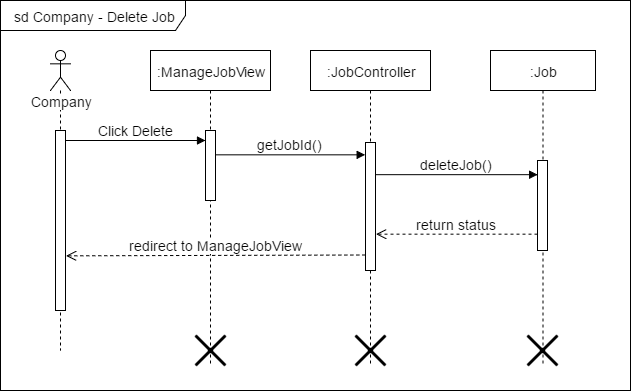

The diagram above was exported from draw.io. Its source (the exported page's mxGraphModel, read from the mxfile embedded in the PNG):
<mxGraphModel dx="1112" dy="454" grid="1" gridSize="10" guides="1" tooltips="1" connect="1" arrows="1" fold="1" page="1" pageScale="1" pageWidth="826" pageHeight="1169" math="0" shadow="0">
  <root>
    <mxCell id="0" />
    <mxCell id="1" parent="0" />
    <mxCell id="64c1b506c048a6bf-1" value="sd Company - Delete Job" style="shape=umlFrame;whiteSpace=wrap;html=1;fontSize=14;fontColor=none;width=185;height=30;" vertex="1" parent="1">
      <mxGeometry x="20" y="32" width="630" height="390" as="geometry" />
    </mxCell>
    <mxCell id="64c1b506c048a6bf-2" value="Company" style="shape=umlLifeline;participant=umlActor;perimeter=lifelinePerimeter;whiteSpace=wrap;html=1;container=1;collapsible=0;recursiveResize=0;verticalAlign=top;spacingTop=36;labelBackgroundColor=#ffffff;outlineConnect=0;fontSize=14;fontColor=none;" vertex="1" parent="1">
      <mxGeometry x="70" y="82" width="20" height="300" as="geometry" />
    </mxCell>
    <mxCell id="64c1b506c048a6bf-3" value="" style="html=1;points=[];perimeter=orthogonalPerimeter;fontSize=14;fontColor=none;" vertex="1" parent="64c1b506c048a6bf-2">
      <mxGeometry x="5" y="80" width="10" height="180" as="geometry" />
    </mxCell>
    <mxCell id="64c1b506c048a6bf-4" value=":ManageJobView" style="shape=umlLifeline;perimeter=lifelinePerimeter;whiteSpace=wrap;html=1;container=1;collapsible=0;recursiveResize=0;outlineConnect=0;fontSize=14;fontColor=none;" vertex="1" parent="1">
      <mxGeometry x="170" y="82" width="120" height="315" as="geometry" />
    </mxCell>
    <mxCell id="64c1b506c048a6bf-5" value="" style="html=1;points=[];perimeter=orthogonalPerimeter;fontSize=14;fontColor=none;" vertex="1" parent="64c1b506c048a6bf-4">
      <mxGeometry x="55" y="80" width="10" height="70" as="geometry" />
    </mxCell>
    <mxCell id="352e6dedf54a6ced-1" value="" style="shape=umlDestroy;whiteSpace=wrap;html=1;strokeWidth=3;fontSize=14;fontColor=none;" vertex="1" parent="64c1b506c048a6bf-4">
      <mxGeometry x="45" y="285" width="30" height="30" as="geometry" />
    </mxCell>
    <mxCell id="64c1b506c048a6bf-6" value=":JobController" style="shape=umlLifeline;perimeter=lifelinePerimeter;whiteSpace=wrap;html=1;container=1;collapsible=0;recursiveResize=0;outlineConnect=0;fontSize=14;fontColor=none;" vertex="1" parent="1">
      <mxGeometry x="330" y="82" width="120" height="315" as="geometry" />
    </mxCell>
    <mxCell id="64c1b506c048a6bf-7" value="" style="html=1;points=[];perimeter=orthogonalPerimeter;fontSize=14;fontColor=none;" vertex="1" parent="64c1b506c048a6bf-6">
      <mxGeometry x="55" y="92" width="10" height="128" as="geometry" />
    </mxCell>
    <mxCell id="352e6dedf54a6ced-2" value="" style="shape=umlDestroy;whiteSpace=wrap;html=1;strokeWidth=3;fontSize=14;fontColor=none;" vertex="1" parent="64c1b506c048a6bf-6">
      <mxGeometry x="45" y="285" width="30" height="30" as="geometry" />
    </mxCell>
    <mxCell id="64c1b506c048a6bf-8" value="Click Delete" style="html=1;verticalAlign=bottom;endArrow=block;strokeColor=#000000;fontSize=14;fontColor=none;exitX=1.043;exitY=0.057;exitPerimeter=0;" edge="1" parent="1" source="64c1b506c048a6bf-3">
      <mxGeometry x="85" y="172" as="geometry">
        <mxPoint x="90" y="172" as="sourcePoint" />
        <mxPoint x="225" y="172" as="targetPoint" />
      </mxGeometry>
    </mxCell>
    <mxCell id="64c1b506c048a6bf-9" value="redirect to ManageJobView" style="html=1;verticalAlign=bottom;endArrow=open;dashed=1;endSize=8;exitX=0;exitY=0.833;strokeColor=#000000;fontSize=14;fontColor=none;exitPerimeter=0;entryX=1.05;entryY=0.661;entryPerimeter=0;" edge="1" parent="1">
      <mxGeometry x="85.5" y="286.5" as="geometry">
        <mxPoint x="85.5" y="287.33333333333337" as="targetPoint" />
        <mxPoint x="384.66666666666674" y="286.5" as="sourcePoint" />
      </mxGeometry>
    </mxCell>
    <mxCell id="64c1b506c048a6bf-10" value=":Job" style="shape=umlLifeline;perimeter=lifelinePerimeter;whiteSpace=wrap;html=1;container=1;collapsible=0;recursiveResize=0;outlineConnect=0;fontSize=14;fontColor=none;" vertex="1" parent="1">
      <mxGeometry x="510" y="82" width="105" height="315" as="geometry" />
    </mxCell>
    <mxCell id="64c1b506c048a6bf-11" value="" style="html=1;points=[];perimeter=orthogonalPerimeter;fontSize=14;fontColor=none;" vertex="1" parent="64c1b506c048a6bf-10">
      <mxGeometry x="47" y="110" width="10" height="90" as="geometry" />
    </mxCell>
    <mxCell id="352e6dedf54a6ced-3" value="" style="shape=umlDestroy;whiteSpace=wrap;html=1;strokeWidth=3;fontSize=14;fontColor=none;" vertex="1" parent="64c1b506c048a6bf-10">
      <mxGeometry x="37" y="285" width="30" height="30" as="geometry" />
    </mxCell>
    <mxCell id="64c1b506c048a6bf-12" value="deleteJob()" style="html=1;verticalAlign=bottom;endArrow=block;entryX=0;entryY=0;strokeColor=#000000;fontSize=14;fontColor=none;" edge="1" parent="1">
      <mxGeometry x="395" y="206.16666666666674" as="geometry">
        <mxPoint x="395" y="206.16666666666674" as="sourcePoint" />
        <mxPoint x="557.1666666666667" y="206.16666666666674" as="targetPoint" />
      </mxGeometry>
    </mxCell>
    <mxCell id="64c1b506c048a6bf-13" value="return status" style="html=1;verticalAlign=bottom;endArrow=open;dashed=1;endSize=8;strokeColor=#000000;fontSize=14;fontColor=none;entryX=1.08;entryY=0.828;entryPerimeter=0;" edge="1" parent="1">
      <mxGeometry x="395.5" y="265.66666666666674" as="geometry">
        <mxPoint x="395.5" y="265.66666666666674" as="targetPoint" />
        <mxPoint x="557" y="265.66666666666674" as="sourcePoint" />
      </mxGeometry>
    </mxCell>
    <mxCell id="64c1b506c048a6bf-14" value="getJobId()" style="html=1;verticalAlign=bottom;endArrow=block;entryX=-0.033;entryY=0.135;strokeColor=#000000;fontSize=14;fontColor=none;entryPerimeter=0;" edge="1" parent="1">
      <mxGeometry x="235" y="186.33333333333337" as="geometry">
        <mxPoint x="235" y="186.33333333333337" as="sourcePoint" />
        <mxPoint x="384.66666666666674" y="186.33333333333337" as="targetPoint" />
        <Array as="points" />
      </mxGeometry>
    </mxCell>
  </root>
</mxGraphModel>